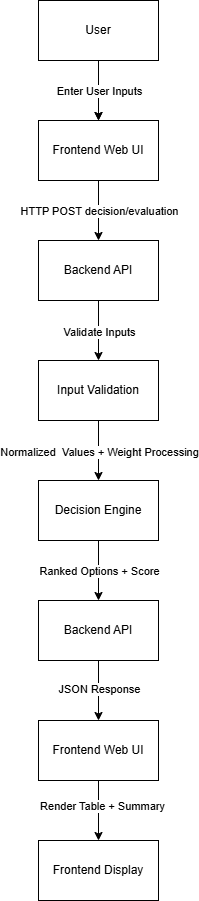

The diagram above was exported from draw.io. Its source (the exported page's mxGraphModel, read from the mxfile embedded in the PNG):
<mxGraphModel dx="860" dy="510" grid="1" gridSize="10" guides="1" tooltips="1" connect="1" arrows="1" fold="1" page="1" pageScale="1" pageWidth="827" pageHeight="1169" math="0" shadow="0">
  <root>
    <mxCell id="0" />
    <mxCell id="1" parent="0" />
    <mxCell id="rfiEInxvsgKBI7JvWGAu-11" edge="1" parent="1" source="rfiEInxvsgKBI7JvWGAu-1" style="edgeStyle=orthogonalEdgeStyle;rounded=0;orthogonalLoop=1;jettySize=auto;html=1;" target="rfiEInxvsgKBI7JvWGAu-2" value="">
      <mxGeometry relative="1" as="geometry" />
    </mxCell>
    <mxCell id="rfiEInxvsgKBI7JvWGAu-21" connectable="0" parent="rfiEInxvsgKBI7JvWGAu-11" style="edgeLabel;html=1;align=center;verticalAlign=middle;resizable=0;points=[];" value="HTTP POST decision/evaluation" vertex="1">
      <mxGeometry relative="1" x="0.0801" y="2" as="geometry">
        <mxPoint x="-2" y="-2" as="offset" />
      </mxGeometry>
    </mxCell>
    <mxCell id="rfiEInxvsgKBI7JvWGAu-1" parent="1" style="rounded=0;whiteSpace=wrap;html=1;" value="Frontend Web UI" vertex="1">
      <mxGeometry height="60" width="120" x="280" y="180" as="geometry" />
    </mxCell>
    <mxCell id="rfiEInxvsgKBI7JvWGAu-12" edge="1" parent="1" source="rfiEInxvsgKBI7JvWGAu-2" style="edgeStyle=orthogonalEdgeStyle;rounded=0;orthogonalLoop=1;jettySize=auto;html=1;" target="rfiEInxvsgKBI7JvWGAu-3" value="">
      <mxGeometry relative="1" as="geometry" />
    </mxCell>
    <mxCell id="rfiEInxvsgKBI7JvWGAu-22" connectable="0" parent="rfiEInxvsgKBI7JvWGAu-12" style="edgeLabel;html=1;align=center;verticalAlign=middle;resizable=0;points=[];" value="Validate Inputs" vertex="1">
      <mxGeometry relative="1" x="0.0417" y="1" as="geometry">
        <mxPoint x="-1" as="offset" />
      </mxGeometry>
    </mxCell>
    <mxCell id="rfiEInxvsgKBI7JvWGAu-2" parent="1" style="rounded=0;whiteSpace=wrap;html=1;" value="Backend API" vertex="1">
      <mxGeometry height="60" width="120" x="280" y="300" as="geometry" />
    </mxCell>
    <mxCell id="rfiEInxvsgKBI7JvWGAu-9" edge="1" parent="1" source="rfiEInxvsgKBI7JvWGAu-3" style="edgeStyle=orthogonalEdgeStyle;rounded=0;orthogonalLoop=1;jettySize=auto;html=1;" target="rfiEInxvsgKBI7JvWGAu-4" value="">
      <mxGeometry relative="1" as="geometry" />
    </mxCell>
    <mxCell id="rfiEInxvsgKBI7JvWGAu-23" connectable="0" parent="rfiEInxvsgKBI7JvWGAu-9" style="edgeLabel;html=1;align=center;verticalAlign=middle;resizable=0;points=[];" value="Normalized&amp;nbsp; Values + Weight Processing" vertex="1">
      <mxGeometry relative="1" x="0.0256" y="1" as="geometry">
        <mxPoint x="-1" as="offset" />
      </mxGeometry>
    </mxCell>
    <mxCell id="rfiEInxvsgKBI7JvWGAu-3" parent="1" style="rounded=0;whiteSpace=wrap;html=1;" value="Input Validation" vertex="1">
      <mxGeometry height="60" width="120" x="280" y="420" as="geometry" />
    </mxCell>
    <mxCell id="rfiEInxvsgKBI7JvWGAu-13" edge="1" parent="1" source="rfiEInxvsgKBI7JvWGAu-4" style="edgeStyle=orthogonalEdgeStyle;rounded=0;orthogonalLoop=1;jettySize=auto;html=1;entryX=0.5;entryY=0;entryDx=0;entryDy=0;" target="rfiEInxvsgKBI7JvWGAu-6">
      <mxGeometry relative="1" as="geometry" />
    </mxCell>
    <mxCell id="rfiEInxvsgKBI7JvWGAu-24" connectable="0" parent="rfiEInxvsgKBI7JvWGAu-13" style="edgeLabel;html=1;align=center;verticalAlign=middle;resizable=0;points=[];" value="Ranked Options + Score" vertex="1">
      <mxGeometry relative="1" x="-0.1026" y="3" as="geometry">
        <mxPoint x="-3" y="3" as="offset" />
      </mxGeometry>
    </mxCell>
    <mxCell id="rfiEInxvsgKBI7JvWGAu-4" parent="1" style="rounded=0;whiteSpace=wrap;html=1;" value="Decision Engine" vertex="1">
      <mxGeometry height="60" width="120" x="280" y="540" as="geometry" />
    </mxCell>
    <mxCell id="rfiEInxvsgKBI7JvWGAu-31" edge="1" parent="1" source="rfiEInxvsgKBI7JvWGAu-6" style="edgeStyle=orthogonalEdgeStyle;rounded=0;orthogonalLoop=1;jettySize=auto;html=1;" target="rfiEInxvsgKBI7JvWGAu-30" value="">
      <mxGeometry relative="1" as="geometry" />
    </mxCell>
    <mxCell id="rfiEInxvsgKBI7JvWGAu-33" connectable="0" parent="rfiEInxvsgKBI7JvWGAu-31" style="edgeLabel;html=1;align=center;verticalAlign=middle;resizable=0;points=[];" value="JSON Response" vertex="1">
      <mxGeometry relative="1" x="-0.0449" y="-3" as="geometry">
        <mxPoint x="3" as="offset" />
      </mxGeometry>
    </mxCell>
    <mxCell id="rfiEInxvsgKBI7JvWGAu-6" parent="1" style="whiteSpace=wrap;html=1;" value="Backend API" vertex="1">
      <mxGeometry height="60" width="120" x="280" y="660" as="geometry" />
    </mxCell>
    <mxCell id="rfiEInxvsgKBI7JvWGAu-7" parent="1" style="whiteSpace=wrap;html=1;" value="Frontend Display" vertex="1">
      <mxGeometry height="60" width="120" x="280" y="900" as="geometry" />
    </mxCell>
    <mxCell id="rfiEInxvsgKBI7JvWGAu-15" edge="1" parent="1" style="edgeStyle=orthogonalEdgeStyle;rounded=0;orthogonalLoop=1;jettySize=auto;html=1;entryX=0.5;entryY=0;entryDx=0;entryDy=0;" target="rfiEInxvsgKBI7JvWGAu-1">
      <mxGeometry relative="1" as="geometry">
        <mxPoint x="340" y="80" as="sourcePoint" />
      </mxGeometry>
    </mxCell>
    <mxCell id="rfiEInxvsgKBI7JvWGAu-10" edge="1" parent="1" source="rfiEInxvsgKBI7JvWGAu-4" style="edgeStyle=orthogonalEdgeStyle;rounded=0;orthogonalLoop=1;jettySize=auto;html=1;exitX=0.5;exitY=1;exitDx=0;exitDy=0;" target="rfiEInxvsgKBI7JvWGAu-4">
      <mxGeometry relative="1" as="geometry" />
    </mxCell>
    <mxCell id="rfiEInxvsgKBI7JvWGAu-19" edge="1" parent="1" source="rfiEInxvsgKBI7JvWGAu-18" style="edgeStyle=orthogonalEdgeStyle;rounded=0;orthogonalLoop=1;jettySize=auto;html=1;" target="rfiEInxvsgKBI7JvWGAu-1" value="">
      <mxGeometry relative="1" as="geometry" />
    </mxCell>
    <mxCell id="rfiEInxvsgKBI7JvWGAu-20" connectable="0" parent="rfiEInxvsgKBI7JvWGAu-19" style="edgeLabel;html=1;align=center;verticalAlign=middle;resizable=0;points=[];" value="Enter User Inputs" vertex="1">
      <mxGeometry relative="1" x="-0.0144" y="5" as="geometry">
        <mxPoint x="-5" as="offset" />
      </mxGeometry>
    </mxCell>
    <mxCell id="rfiEInxvsgKBI7JvWGAu-18" parent="1" style="whiteSpace=wrap;html=1;" value="User" vertex="1">
      <mxGeometry height="60" width="120" x="280" y="60" as="geometry" />
    </mxCell>
    <mxCell id="rfiEInxvsgKBI7JvWGAu-32" edge="1" parent="1" source="rfiEInxvsgKBI7JvWGAu-30" style="edgeStyle=orthogonalEdgeStyle;rounded=0;orthogonalLoop=1;jettySize=auto;html=1;" target="rfiEInxvsgKBI7JvWGAu-7" value="">
      <mxGeometry relative="1" as="geometry" />
    </mxCell>
    <mxCell id="rfiEInxvsgKBI7JvWGAu-34" connectable="0" parent="rfiEInxvsgKBI7JvWGAu-32" style="edgeLabel;html=1;align=center;verticalAlign=middle;resizable=0;points=[];" value="Render Table + Summary" vertex="1">
      <mxGeometry relative="1" x="-0.1827" y="3" as="geometry">
        <mxPoint as="offset" />
      </mxGeometry>
    </mxCell>
    <mxCell id="rfiEInxvsgKBI7JvWGAu-30" parent="1" style="rounded=0;whiteSpace=wrap;html=1;" value="Frontend Web UI" vertex="1">
      <mxGeometry height="60" width="120" x="280" y="780" as="geometry" />
    </mxCell>
  </root>
</mxGraphModel>